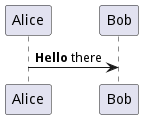

The diagram above was rendered by PlantUML. Its source (embedded in the PNG):
@startuml
!function bold($text)
!return "<b>"+ $text +"</b>"
!endfunction

Alice -> Bob : %call_user_func("bold", "Hello") there
@enduml